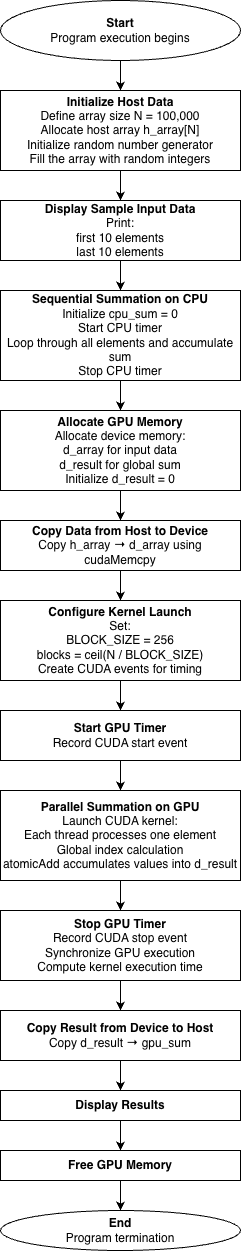

The diagram above was exported from draw.io. Its source (the exported page's mxGraphModel, read from the mxfile embedded in the PNG):
<mxGraphModel dx="924" dy="502" grid="1" gridSize="10" guides="1" tooltips="1" connect="1" arrows="1" fold="1" page="1" pageScale="1" pageWidth="827" pageHeight="1169" math="0" shadow="0">
  <root>
    <mxCell id="0" />
    <mxCell id="1" parent="0" />
    <mxCell id="wxKka3Gd5DnD4x3jOIkq-3" edge="1" parent="1" source="wxKka3Gd5DnD4x3jOIkq-1" style="edgeStyle=orthogonalEdgeStyle;rounded=0;orthogonalLoop=1;jettySize=auto;html=1;" target="wxKka3Gd5DnD4x3jOIkq-2" value="">
      <mxGeometry relative="1" as="geometry" />
    </mxCell>
    <mxCell id="wxKka3Gd5DnD4x3jOIkq-1" parent="1" style="ellipse;whiteSpace=wrap;html=1;" value="&lt;div&gt;&lt;b&gt;Start&lt;/b&gt;&lt;/div&gt;&lt;div&gt;Program execution begins&lt;/div&gt;" vertex="1">
      <mxGeometry height="60" width="240" x="280" as="geometry" />
    </mxCell>
    <mxCell id="wxKka3Gd5DnD4x3jOIkq-5" edge="1" parent="1" source="wxKka3Gd5DnD4x3jOIkq-2" style="edgeStyle=orthogonalEdgeStyle;rounded=0;orthogonalLoop=1;jettySize=auto;html=1;" target="wxKka3Gd5DnD4x3jOIkq-4" value="">
      <mxGeometry relative="1" as="geometry" />
    </mxCell>
    <mxCell id="wxKka3Gd5DnD4x3jOIkq-2" parent="1" style="whiteSpace=wrap;html=1;" value="&lt;div&gt;&lt;b&gt;Initialize Host Data&lt;/b&gt;&lt;/div&gt;&lt;div&gt;Define array size N = 100,000&lt;/div&gt;&lt;div&gt;Allocate host array h_array[N]&lt;/div&gt;&lt;div&gt;Initialize random number generator&lt;/div&gt;&lt;div&gt;Fill the array with random integers&lt;/div&gt;" vertex="1">
      <mxGeometry height="80" width="240" x="280" y="90" as="geometry" />
    </mxCell>
    <mxCell id="wxKka3Gd5DnD4x3jOIkq-7" edge="1" parent="1" source="wxKka3Gd5DnD4x3jOIkq-4" style="edgeStyle=orthogonalEdgeStyle;rounded=0;orthogonalLoop=1;jettySize=auto;html=1;" target="wxKka3Gd5DnD4x3jOIkq-6" value="">
      <mxGeometry relative="1" as="geometry" />
    </mxCell>
    <mxCell id="wxKka3Gd5DnD4x3jOIkq-4" parent="1" style="whiteSpace=wrap;html=1;" value="&lt;div&gt;&lt;b&gt;Display Sample Input Data&lt;/b&gt;&lt;/div&gt;&lt;div&gt;Print:&lt;/div&gt;&lt;div&gt;first 10 elements&lt;/div&gt;&lt;div&gt;last 10 elements&lt;/div&gt;" vertex="1">
      <mxGeometry height="60" width="240" x="280" y="200" as="geometry" />
    </mxCell>
    <mxCell id="wxKka3Gd5DnD4x3jOIkq-9" edge="1" parent="1" source="wxKka3Gd5DnD4x3jOIkq-6" style="edgeStyle=orthogonalEdgeStyle;rounded=0;orthogonalLoop=1;jettySize=auto;html=1;" target="wxKka3Gd5DnD4x3jOIkq-8" value="">
      <mxGeometry relative="1" as="geometry" />
    </mxCell>
    <mxCell id="wxKka3Gd5DnD4x3jOIkq-6" parent="1" style="whiteSpace=wrap;html=1;" value="&lt;div&gt;&lt;b&gt;Sequential Summation on CPU&lt;/b&gt;&lt;/div&gt;&lt;div&gt;Initialize cpu_sum = 0&lt;/div&gt;&lt;div&gt;Start CPU timer&lt;/div&gt;&lt;div&gt;Loop through all elements and accumulate sum&lt;/div&gt;&lt;div&gt;Stop CPU timer&lt;/div&gt;" vertex="1">
      <mxGeometry height="90" width="240" x="280" y="290" as="geometry" />
    </mxCell>
    <mxCell id="wxKka3Gd5DnD4x3jOIkq-11" edge="1" parent="1" source="wxKka3Gd5DnD4x3jOIkq-8" style="edgeStyle=orthogonalEdgeStyle;rounded=0;orthogonalLoop=1;jettySize=auto;html=1;" target="wxKka3Gd5DnD4x3jOIkq-10" value="">
      <mxGeometry relative="1" as="geometry" />
    </mxCell>
    <mxCell id="wxKka3Gd5DnD4x3jOIkq-8" parent="1" style="whiteSpace=wrap;html=1;" value="&lt;div&gt;&lt;b&gt;Allocate GPU Memory&lt;/b&gt;&lt;/div&gt;&lt;div&gt;Allocate device memory:&lt;/div&gt;&lt;div&gt;d_array for input data&lt;/div&gt;&lt;div&gt;d_result for global sum&lt;/div&gt;&lt;div&gt;Initialize d_result = 0&lt;/div&gt;" vertex="1">
      <mxGeometry height="80" width="240" x="280" y="410" as="geometry" />
    </mxCell>
    <mxCell id="wxKka3Gd5DnD4x3jOIkq-13" edge="1" parent="1" source="wxKka3Gd5DnD4x3jOIkq-10" style="edgeStyle=orthogonalEdgeStyle;rounded=0;orthogonalLoop=1;jettySize=auto;html=1;" target="wxKka3Gd5DnD4x3jOIkq-12" value="">
      <mxGeometry relative="1" as="geometry" />
    </mxCell>
    <mxCell id="wxKka3Gd5DnD4x3jOIkq-10" parent="1" style="whiteSpace=wrap;html=1;" value="&lt;div&gt;&lt;b&gt;Copy Data from Host to Device&lt;/b&gt;&lt;/div&gt;&lt;div&gt;Copy h_array → d_array using cudaMemcpy&lt;/div&gt;" vertex="1">
      <mxGeometry height="50" width="240" x="280" y="520" as="geometry" />
    </mxCell>
    <mxCell id="wxKka3Gd5DnD4x3jOIkq-15" edge="1" parent="1" source="wxKka3Gd5DnD4x3jOIkq-12" style="edgeStyle=orthogonalEdgeStyle;rounded=0;orthogonalLoop=1;jettySize=auto;html=1;" target="wxKka3Gd5DnD4x3jOIkq-14" value="">
      <mxGeometry relative="1" as="geometry" />
    </mxCell>
    <mxCell id="wxKka3Gd5DnD4x3jOIkq-12" parent="1" style="whiteSpace=wrap;html=1;" value="&lt;div&gt;&lt;b&gt;Configure Kernel Launch&lt;/b&gt;&lt;/div&gt;&lt;div&gt;Set:&lt;/div&gt;&lt;div&gt;BLOCK_SIZE = 256&lt;/div&gt;&lt;div&gt;blocks = ceil(N / BLOCK_SIZE)&lt;/div&gt;&lt;div&gt;Create CUDA events for timing&lt;/div&gt;" vertex="1">
      <mxGeometry height="80" width="240" x="280" y="600" as="geometry" />
    </mxCell>
    <mxCell id="wxKka3Gd5DnD4x3jOIkq-17" edge="1" parent="1" source="wxKka3Gd5DnD4x3jOIkq-14" style="edgeStyle=orthogonalEdgeStyle;rounded=0;orthogonalLoop=1;jettySize=auto;html=1;" target="wxKka3Gd5DnD4x3jOIkq-16" value="">
      <mxGeometry relative="1" as="geometry" />
    </mxCell>
    <mxCell id="wxKka3Gd5DnD4x3jOIkq-14" parent="1" style="whiteSpace=wrap;html=1;" value="&lt;div&gt;&lt;b&gt;Start GPU Timer&lt;/b&gt;&lt;/div&gt;&lt;div&gt;Record CUDA start event&lt;/div&gt;" vertex="1">
      <mxGeometry height="50" width="240" x="280" y="710" as="geometry" />
    </mxCell>
    <mxCell id="wxKka3Gd5DnD4x3jOIkq-19" edge="1" parent="1" source="wxKka3Gd5DnD4x3jOIkq-16" style="edgeStyle=orthogonalEdgeStyle;rounded=0;orthogonalLoop=1;jettySize=auto;html=1;" target="wxKka3Gd5DnD4x3jOIkq-18" value="">
      <mxGeometry relative="1" as="geometry" />
    </mxCell>
    <mxCell id="wxKka3Gd5DnD4x3jOIkq-16" parent="1" style="whiteSpace=wrap;html=1;" value="&lt;div&gt;&lt;b&gt;Parallel Summation on GPU&lt;/b&gt;&lt;/div&gt;&lt;div&gt;Launch CUDA kernel:&lt;/div&gt;&lt;div&gt;Each thread processes one element&lt;/div&gt;&lt;div&gt;Global index calculation&lt;/div&gt;&lt;div&gt;atomicAdd accumulates values into d_result&lt;/div&gt;" vertex="1">
      <mxGeometry height="90" width="240" x="280" y="790" as="geometry" />
    </mxCell>
    <mxCell id="wxKka3Gd5DnD4x3jOIkq-21" edge="1" parent="1" source="wxKka3Gd5DnD4x3jOIkq-18" style="edgeStyle=orthogonalEdgeStyle;rounded=0;orthogonalLoop=1;jettySize=auto;html=1;" target="wxKka3Gd5DnD4x3jOIkq-20" value="">
      <mxGeometry relative="1" as="geometry" />
    </mxCell>
    <mxCell id="wxKka3Gd5DnD4x3jOIkq-18" parent="1" style="whiteSpace=wrap;html=1;" value="&lt;div&gt;&lt;b&gt;Stop GPU Timer&lt;/b&gt;&lt;/div&gt;&lt;div&gt;Record CUDA stop event&lt;/div&gt;&lt;div&gt;Synchronize GPU execution&lt;/div&gt;&lt;div&gt;Compute kernel execution time&lt;/div&gt;" vertex="1">
      <mxGeometry height="70" width="240" x="280" y="910" as="geometry" />
    </mxCell>
    <mxCell id="wxKka3Gd5DnD4x3jOIkq-23" edge="1" parent="1" source="wxKka3Gd5DnD4x3jOIkq-20" style="edgeStyle=orthogonalEdgeStyle;rounded=0;orthogonalLoop=1;jettySize=auto;html=1;" target="wxKka3Gd5DnD4x3jOIkq-22" value="">
      <mxGeometry relative="1" as="geometry" />
    </mxCell>
    <mxCell id="wxKka3Gd5DnD4x3jOIkq-20" parent="1" style="whiteSpace=wrap;html=1;" value="&lt;div&gt;&lt;b&gt;Copy Result from Device to Host&lt;/b&gt;&lt;/div&gt;&lt;div&gt;Copy d_result → gpu_sum&lt;/div&gt;" vertex="1">
      <mxGeometry height="50" width="240" x="280" y="1010" as="geometry" />
    </mxCell>
    <mxCell id="wxKka3Gd5DnD4x3jOIkq-25" edge="1" parent="1" source="wxKka3Gd5DnD4x3jOIkq-22" style="edgeStyle=orthogonalEdgeStyle;rounded=0;orthogonalLoop=1;jettySize=auto;html=1;" target="wxKka3Gd5DnD4x3jOIkq-24" value="">
      <mxGeometry relative="1" as="geometry" />
    </mxCell>
    <mxCell id="wxKka3Gd5DnD4x3jOIkq-22" parent="1" style="whiteSpace=wrap;html=1;" value="&lt;b&gt;Display Results&lt;/b&gt;" vertex="1">
      <mxGeometry height="30" width="240" x="280" y="1090" as="geometry" />
    </mxCell>
    <mxCell id="wxKka3Gd5DnD4x3jOIkq-27" edge="1" parent="1" source="wxKka3Gd5DnD4x3jOIkq-24" style="edgeStyle=orthogonalEdgeStyle;rounded=0;orthogonalLoop=1;jettySize=auto;html=1;" target="wxKka3Gd5DnD4x3jOIkq-26" value="">
      <mxGeometry relative="1" as="geometry" />
    </mxCell>
    <mxCell id="wxKka3Gd5DnD4x3jOIkq-24" parent="1" style="whiteSpace=wrap;html=1;" value="&lt;b&gt;Free GPU Memory&lt;/b&gt;" vertex="1">
      <mxGeometry height="30" width="240" x="280" y="1150" as="geometry" />
    </mxCell>
    <mxCell id="wxKka3Gd5DnD4x3jOIkq-26" parent="1" style="ellipse;whiteSpace=wrap;html=1;" value="&lt;div&gt;&lt;b&gt;End&lt;/b&gt;&lt;/div&gt;&lt;div&gt;Program termination&lt;/div&gt;" vertex="1">
      <mxGeometry height="40" width="240" x="280" y="1210" as="geometry" />
    </mxCell>
  </root>
</mxGraphModel>